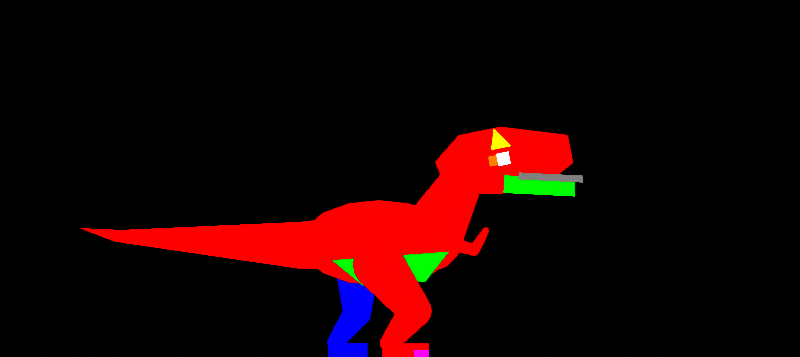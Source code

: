 # Source: allosaurus-dance.blend  (saved by Blender 4.5.92; exported with 4.5.12 LTS)
import bpy
from mathutils import Matrix  # noqa: F401  (used for matrix-valued properties, if any)

bpy.ops.wm.read_factory_settings(use_empty=True)
scene = bpy.context.scene
scene.name = 'DinoTycoon_Motion_allosaurus_dance'

# ---- materials (node trees are filled in below, after node groups)
mat_dinotycoon_role_f = bpy.data.materials.new('DinoTycoon_Role_F')
mat_dinotycoon_role_f.diffuse_color = (0.0, 0.0, 1.0, 1.0)
mat_dinotycoon_role_b = bpy.data.materials.new('DinoTycoon_Role_B')
mat_dinotycoon_role_b.diffuse_color = (1.0, 0.0, 0.0, 1.0)
mat_dinotycoon_role_d = bpy.data.materials.new('DinoTycoon_Role_D')
mat_dinotycoon_role_d.diffuse_color = (0.0, 1.0, 0.0, 1.0)
mat_dinotycoon_role_m = bpy.data.materials.new('DinoTycoon_Role_M')
mat_dinotycoon_role_m.diffuse_color = (0.2159, 0.2159, 0.2159, 1.0)
mat_dinotycoon_role_e = bpy.data.materials.new('DinoTycoon_Role_E')
mat_dinotycoon_role_e.diffuse_color = (1.0, 1.0, 1.0, 1.0)
mat_dinotycoon_role_y = bpy.data.materials.new('DinoTycoon_Role_Y')
mat_dinotycoon_role_y.diffuse_color = (1.0, 0.2159, 0.0, 1.0)
mat_dinotycoon_role_a = bpy.data.materials.new('DinoTycoon_Role_A')
mat_dinotycoon_role_a.diffuse_color = (1.0, 1.0, 0.0, 1.0)
mat_dinotycoon_role_w = bpy.data.materials.new('DinoTycoon_Role_W')
mat_dinotycoon_role_w.diffuse_color = (1.0, 0.0, 1.0, 1.0)

# ---- material node trees
mat_dinotycoon_role_f.use_nodes = True; mat_dinotycoon_role_f.node_tree.nodes.clear()
_N = mat_dinotycoon_role_f.node_tree.nodes; _L = mat_dinotycoon_role_f.node_tree.links
n0 = _N.new('ShaderNodeEmission'); n0.name = 'Emission'; n0.location = (0, 0)
n0.inputs[0].default_value = (0.0, 0.0, 1.0, 1.0)
n1 = _N.new('ShaderNodeOutputMaterial'); n1.name = 'Material Output'; n1.location = (0, 0)
_L.new(n0.outputs[0], n1.inputs[0])
n1.is_active_output = True
mat_dinotycoon_role_b.use_nodes = True; mat_dinotycoon_role_b.node_tree.nodes.clear()
_N = mat_dinotycoon_role_b.node_tree.nodes; _L = mat_dinotycoon_role_b.node_tree.links
n0 = _N.new('ShaderNodeEmission'); n0.name = 'Emission'; n0.location = (0, 0)
n0.inputs[0].default_value = (1.0, 0.0, 0.0, 1.0)
n1 = _N.new('ShaderNodeOutputMaterial'); n1.name = 'Material Output'; n1.location = (0, 0)
_L.new(n0.outputs[0], n1.inputs[0])
n1.is_active_output = True
mat_dinotycoon_role_d.use_nodes = True; mat_dinotycoon_role_d.node_tree.nodes.clear()
_N = mat_dinotycoon_role_d.node_tree.nodes; _L = mat_dinotycoon_role_d.node_tree.links
n0 = _N.new('ShaderNodeEmission'); n0.name = 'Emission'; n0.location = (0, 0)
n0.inputs[0].default_value = (0.0, 1.0, 0.0, 1.0)
n1 = _N.new('ShaderNodeOutputMaterial'); n1.name = 'Material Output'; n1.location = (0, 0)
_L.new(n0.outputs[0], n1.inputs[0])
n1.is_active_output = True
mat_dinotycoon_role_m.use_nodes = True; mat_dinotycoon_role_m.node_tree.nodes.clear()
_N = mat_dinotycoon_role_m.node_tree.nodes; _L = mat_dinotycoon_role_m.node_tree.links
n0 = _N.new('ShaderNodeEmission'); n0.name = 'Emission'; n0.location = (0, 0)
n0.inputs[0].default_value = (0.2159, 0.2159, 0.2159, 1.0)
n1 = _N.new('ShaderNodeOutputMaterial'); n1.name = 'Material Output'; n1.location = (0, 0)
_L.new(n0.outputs[0], n1.inputs[0])
n1.is_active_output = True
mat_dinotycoon_role_e.use_nodes = True; mat_dinotycoon_role_e.node_tree.nodes.clear()
_N = mat_dinotycoon_role_e.node_tree.nodes; _L = mat_dinotycoon_role_e.node_tree.links
n0 = _N.new('ShaderNodeEmission'); n0.name = 'Emission'; n0.location = (0, 0)
n1 = _N.new('ShaderNodeOutputMaterial'); n1.name = 'Material Output'; n1.location = (0, 0)
_L.new(n0.outputs[0], n1.inputs[0])
n1.is_active_output = True
mat_dinotycoon_role_y.use_nodes = True; mat_dinotycoon_role_y.node_tree.nodes.clear()
_N = mat_dinotycoon_role_y.node_tree.nodes; _L = mat_dinotycoon_role_y.node_tree.links
n0 = _N.new('ShaderNodeEmission'); n0.name = 'Emission'; n0.location = (0, 0)
n0.inputs[0].default_value = (1.0, 0.2159, 0.0, 1.0)
n1 = _N.new('ShaderNodeOutputMaterial'); n1.name = 'Material Output'; n1.location = (0, 0)
_L.new(n0.outputs[0], n1.inputs[0])
n1.is_active_output = True
mat_dinotycoon_role_a.use_nodes = True; mat_dinotycoon_role_a.node_tree.nodes.clear()
_N = mat_dinotycoon_role_a.node_tree.nodes; _L = mat_dinotycoon_role_a.node_tree.links
n0 = _N.new('ShaderNodeEmission'); n0.name = 'Emission'; n0.location = (0, 0)
n0.inputs[0].default_value = (1.0, 1.0, 0.0, 1.0)
n1 = _N.new('ShaderNodeOutputMaterial'); n1.name = 'Material Output'; n1.location = (0, 0)
_L.new(n0.outputs[0], n1.inputs[0])
n1.is_active_output = True
mat_dinotycoon_role_w.use_nodes = True; mat_dinotycoon_role_w.node_tree.nodes.clear()
_N = mat_dinotycoon_role_w.node_tree.nodes; _L = mat_dinotycoon_role_w.node_tree.links
n0 = _N.new('ShaderNodeEmission'); n0.name = 'Emission'; n0.location = (0, 0)
n0.inputs[0].default_value = (1.0, 0.0, 1.0, 1.0)
n1 = _N.new('ShaderNodeOutputMaterial'); n1.name = 'Material Output'; n1.location = (0, 0)
_L.new(n0.outputs[0], n1.inputs[0])
n1.is_active_output = True

# ---- cameras
cam_dinotycoon_motion_allosaurus_dance_sample_camera = bpy.data.cameras.new('DinoTycoon_Motion_allosaurus_dance_sample_Camera')
cam_dinotycoon_motion_allosaurus_dance_sample_camera.type = 'ORTHO'
cam_dinotycoon_motion_allosaurus_dance_sample_camera.ortho_scale = 112.0

# ---- meshes
me_dinotycoon_motion_allosaurus_dance_sample_far_0 = bpy.data.meshes.new('DinoTycoon_Motion_allosaurus_dance_sample_far_0')
me_dinotycoon_motion_allosaurus_dance_sample_far_0.from_pydata([(46.94, 3.0, 12.4), (48.01, 3.0, 6.2), (51.99, 3.0, 6.2), (53.06, 3.0, 12.4), (46.94, 5.0, 12.4), (48.01, 5.0, 6.2), (51.99, 5.0, 6.2), (53.06, 5.0, 12.4)], [], [(3, 2, 1, 0), (4, 5, 6, 7), (0, 1, 5, 4), (1, 2, 6, 5), (2, 3, 7, 6), (3, 0, 4, 7)])
me_dinotycoon_motion_allosaurus_dance_sample_far_0.materials.append(mat_dinotycoon_role_f)
me_dinotycoon_motion_allosaurus_dance_sample_far_0.update()
me_dinotycoon_motion_allosaurus_dance_sample_far_joint_0 = bpy.data.meshes.new('DinoTycoon_Motion_allosaurus_dance_sample_far_joint_0')
me_dinotycoon_motion_allosaurus_dance_sample_far_joint_0.from_pydata([(53.06, 3.0, 12.4), (52.83, 3.0, 11.23), (52.16, 3.0, 10.24), (51.17, 3.0, 9.573), (50.0, 3.0, 9.34), (48.83, 3.0, 9.573), (47.84, 3.0, 10.24), (47.17, 3.0, 11.23), (46.94, 3.0, 12.4), (47.17, 3.0, 13.57), (47.84, 3.0, 14.56), (48.83, 3.0, 15.23), (50.0, 3.0, 15.46), (51.17, 3.0, 15.23), (52.16, 3.0, 14.56), (52.83, 3.0, 13.57), (53.06, 5.0, 12.4), (52.83, 5.0, 11.23), (52.16, 5.0, 10.24), (51.17, 5.0, 9.573), (50.0, 5.0, 9.34), (48.83, 5.0, 9.573), (47.84, 5.0, 10.24), (47.17, 5.0, 11.23), (46.94, 5.0, 12.4), (47.17, 5.0, 13.57), (47.84, 5.0, 14.56), (48.83, 5.0, 15.23), (50.0, 5.0, 15.46), (51.17, 5.0, 15.23), (52.16, 5.0, 14.56), (52.83, 5.0, 13.57)], [], [(15, 14, 13, 12, 11, 10, 9, 8, 7, 6, 5, 4, 3, 2, 1, 0), (16, 17, 18, 19, 20, 21, 22, 23, 24, 25, 26, 27, 28, 29, 30, 31), (0, 1, 17, 16), (1, 2, 18, 17), (2, 3, 19, 18), (3, 4, 20, 19), (4, 5, 21, 20), (5, 6, 22, 21), (6, 7, 23, 22), (7, 8, 24, 23), (8, 9, 25, 24), (9, 10, 26, 25), (10, 11, 27, 26), (11, 12, 28, 27), (12, 13, 29, 28), (13, 14, 30, 29), (14, 15, 31, 30), (15, 0, 16, 31)])
me_dinotycoon_motion_allosaurus_dance_sample_far_joint_0.materials.append(mat_dinotycoon_role_f)
me_dinotycoon_motion_allosaurus_dance_sample_far_joint_0.update()
me_dinotycoon_motion_allosaurus_dance_sample_far_1 = bpy.data.meshes.new('DinoTycoon_Motion_allosaurus_dance_sample_far_1')
me_dinotycoon_motion_allosaurus_dance_sample_far_1.from_pydata([(48.39, 3.0, 7.371), (46.0, 3.0, 2.685), (47.88, 3.0, 1.315), (51.61, 3.0, 5.029), (48.39, 5.0, 7.371), (46.0, 5.0, 2.685), (47.88, 5.0, 1.315), (51.61, 5.0, 5.029)], [], [(3, 2, 1, 0), (4, 5, 6, 7), (0, 1, 5, 4), (1, 2, 6, 5), (2, 3, 7, 6), (3, 0, 4, 7)])
me_dinotycoon_motion_allosaurus_dance_sample_far_1.materials.append(mat_dinotycoon_role_f)
me_dinotycoon_motion_allosaurus_dance_sample_far_1.update()
me_dinotycoon_motion_allosaurus_dance_sample_far_joint_1 = bpy.data.meshes.new('DinoTycoon_Motion_allosaurus_dance_sample_far_joint_1')
me_dinotycoon_motion_allosaurus_dance_sample_far_joint_1.from_pydata([(51.99, 3.0, 6.2), (51.84, 3.0, 5.439), (51.41, 3.0, 4.794), (50.76, 3.0, 4.362), (50.0, 3.0, 4.211), (49.24, 3.0, 4.362), (48.59, 3.0, 4.794), (48.16, 3.0, 5.439), (48.01, 3.0, 6.2), (48.16, 3.0, 6.961), (48.59, 3.0, 7.606), (49.24, 3.0, 8.038), (50.0, 3.0, 8.189), (50.76, 3.0, 8.038), (51.41, 3.0, 7.606), (51.84, 3.0, 6.961), (51.99, 5.0, 6.2), (51.84, 5.0, 5.439), (51.41, 5.0, 4.794), (50.76, 5.0, 4.362), (50.0, 5.0, 4.211), (49.24, 5.0, 4.362), (48.59, 5.0, 4.794), (48.16, 5.0, 5.439), (48.01, 5.0, 6.2), (48.16, 5.0, 6.961), (48.59, 5.0, 7.606), (49.24, 5.0, 8.038), (50.0, 5.0, 8.189), (50.76, 5.0, 8.038), (51.41, 5.0, 7.606), (51.84, 5.0, 6.961)], [], [(15, 14, 13, 12, 11, 10, 9, 8, 7, 6, 5, 4, 3, 2, 1, 0), (16, 17, 18, 19, 20, 21, 22, 23, 24, 25, 26, 27, 28, 29, 30, 31), (0, 1, 17, 16), (1, 2, 18, 17), (2, 3, 19, 18), (3, 4, 20, 19), (4, 5, 21, 20), (5, 6, 22, 21), (6, 7, 23, 22), (7, 8, 24, 23), (8, 9, 25, 24), (9, 10, 26, 25), (10, 11, 27, 26), (11, 12, 28, 27), (12, 13, 29, 28), (13, 14, 30, 29), (14, 15, 31, 30), (15, 0, 16, 31)])
me_dinotycoon_motion_allosaurus_dance_sample_far_joint_1.materials.append(mat_dinotycoon_role_f)
me_dinotycoon_motion_allosaurus_dance_sample_far_joint_1.update()
me_dinotycoon_motion_allosaurus_dance_sample_far_tip = bpy.data.meshes.new('DinoTycoon_Motion_allosaurus_dance_sample_far_tip')
me_dinotycoon_motion_allosaurus_dance_sample_far_tip.from_pydata([(48.1, 3.0, 2.0), (48.01, 3.0, 1.555), (47.76, 3.0, 1.178), (47.38, 3.0, 0.9257), (46.94, 3.0, 0.8372), (46.5, 3.0, 0.9257), (46.12, 3.0, 1.178), (45.87, 3.0, 1.555), (45.78, 3.0, 2.0), (45.87, 3.0, 2.445), (46.12, 3.0, 2.822), (46.5, 3.0, 3.074), (46.94, 3.0, 3.163), (47.38, 3.0, 3.074), (47.76, 3.0, 2.822), (48.01, 3.0, 2.445), (48.1, 5.0, 2.0), (48.01, 5.0, 1.555), (47.76, 5.0, 1.178), (47.38, 5.0, 0.9257), (46.94, 5.0, 0.8372), (46.5, 5.0, 0.9257), (46.12, 5.0, 1.178), (45.87, 5.0, 1.555), (45.78, 5.0, 2.0), (45.87, 5.0, 2.445), (46.12, 5.0, 2.822), (46.5, 5.0, 3.074), (46.94, 5.0, 3.163), (47.38, 5.0, 3.074), (47.76, 5.0, 2.822), (48.01, 5.0, 2.445)], [], [(15, 14, 13, 12, 11, 10, 9, 8, 7, 6, 5, 4, 3, 2, 1, 0), (16, 17, 18, 19, 20, 21, 22, 23, 24, 25, 26, 27, 28, 29, 30, 31), (0, 1, 17, 16), (1, 2, 18, 17), (2, 3, 19, 18), (3, 4, 20, 19), (4, 5, 21, 20), (5, 6, 22, 21), (6, 7, 23, 22), (7, 8, 24, 23), (8, 9, 25, 24), (9, 10, 26, 25), (10, 11, 27, 26), (11, 12, 28, 27), (12, 13, 29, 28), (13, 14, 30, 29), (14, 15, 31, 30), (15, 0, 16, 31)])
me_dinotycoon_motion_allosaurus_dance_sample_far_tip.materials.append(mat_dinotycoon_role_f)
me_dinotycoon_motion_allosaurus_dance_sample_far_tip.update()
me_dinotycoon_motion_allosaurus_dance_sample_far_foot = bpy.data.meshes.new('DinoTycoon_Motion_allosaurus_dance_sample_far_foot')
me_dinotycoon_motion_allosaurus_dance_sample_far_foot.from_pydata([(45.94, 3.0, 2.0), (51.45, 3.0, 2.0), (51.45, 3.0, 0.0), (45.94, 3.0, 0.0), (45.94, 5.0, 2.0), (51.45, 5.0, 2.0), (51.45, 5.0, 0.0), (45.94, 5.0, 0.0)], [], [(3, 2, 1, 0), (4, 5, 6, 7), (0, 1, 5, 4), (1, 2, 6, 5), (2, 3, 7, 6), (3, 0, 4, 7)])
me_dinotycoon_motion_allosaurus_dance_sample_far_foot.materials.append(mat_dinotycoon_role_f)
me_dinotycoon_motion_allosaurus_dance_sample_far_foot.update()
me_dinotycoon_motion_allosaurus_dance_sample_tail = bpy.data.meshes.new('DinoTycoon_Motion_allosaurus_dance_sample_tail')
me_dinotycoon_motion_allosaurus_dance_sample_tail.from_pydata([(48.6, -1.0, 19.74), (42.0, -1.0, 18.96), (17.0, -1.0, 17.83), (11.0, -1.0, 18.1), (16.0, -1.0, 16.17), (42.0, -1.0, 12.36), (53.0, -1.0, 12.4), (48.6, 1.0, 19.74), (42.0, 1.0, 18.96), (17.0, 1.0, 17.83), (11.0, 1.0, 18.1), (16.0, 1.0, 16.17), (42.0, 1.0, 12.36), (53.0, 1.0, 12.4)], [], [(6, 5, 4, 3, 2, 1, 0), (7, 8, 9, 10, 11, 12, 13), (0, 1, 8, 7), (1, 2, 9, 8), (2, 3, 10, 9), (3, 4, 11, 10), (4, 5, 12, 11), (5, 6, 13, 12), (6, 0, 7, 13)])
me_dinotycoon_motion_allosaurus_dance_sample_tail.materials.append(mat_dinotycoon_role_b)
me_dinotycoon_motion_allosaurus_dance_sample_tail.update()
me_dinotycoon_motion_allosaurus_dance_sample_trunk = bpy.data.meshes.new('DinoTycoon_Motion_allosaurus_dance_sample_trunk')
me_dinotycoon_motion_allosaurus_dance_sample_trunk.from_pydata([(64.0, -1.0, 16.0), (63.16, -1.0, 13.7), (60.78, -1.0, 11.76), (57.21, -1.0, 10.46), (53.0, -1.0, 10.0), (48.79, -1.0, 10.46), (45.22, -1.0, 11.76), (42.84, -1.0, 13.7), (42.0, -1.0, 16.0), (42.84, -1.0, 18.3), (45.22, -1.0, 20.24), (48.79, -1.0, 21.54), (53.0, -1.0, 22.0), (57.21, -1.0, 21.54), (60.78, -1.0, 20.24), (63.16, -1.0, 18.3), (64.0, 1.0, 16.0), (63.16, 1.0, 13.7), (60.78, 1.0, 11.76), (57.21, 1.0, 10.46), (53.0, 1.0, 10.0), (48.79, 1.0, 10.46), (45.22, 1.0, 11.76), (42.84, 1.0, 13.7), (42.0, 1.0, 16.0), (42.84, 1.0, 18.3), (45.22, 1.0, 20.24), (48.79, 1.0, 21.54), (53.0, 1.0, 22.0), (57.21, 1.0, 21.54), (60.78, 1.0, 20.24), (63.16, 1.0, 18.3)], [], [(15, 14, 13, 12, 11, 10, 9, 8, 7, 6, 5, 4, 3, 2, 1, 0), (16, 17, 18, 19, 20, 21, 22, 23, 24, 25, 26, 27, 28, 29, 30, 31), (0, 1, 17, 16), (1, 2, 18, 17), (2, 3, 19, 18), (3, 4, 20, 19), (4, 5, 21, 20), (5, 6, 22, 21), (6, 7, 23, 22), (7, 8, 24, 23), (8, 9, 25, 24), (9, 10, 26, 25), (10, 11, 27, 26), (11, 12, 28, 27), (12, 13, 29, 28), (13, 14, 30, 29), (14, 15, 31, 30), (15, 0, 16, 31)])
me_dinotycoon_motion_allosaurus_dance_sample_trunk.materials.append(mat_dinotycoon_role_b)
me_dinotycoon_motion_allosaurus_dance_sample_trunk.update()
me_dinotycoon_motion_allosaurus_dance_sample_belly = bpy.data.meshes.new('DinoTycoon_Motion_allosaurus_dance_sample_belly')
me_dinotycoon_motion_allosaurus_dance_sample_belly.from_pydata([(46.4, -3.0, 13.6), (62.9, -3.0, 14.8), (59.6, -3.0, 10.6), (50.8, -3.0, 10.0), (46.4, -1.0, 13.6), (62.9, -1.0, 14.8), (59.6, -1.0, 10.6), (50.8, -1.0, 10.0)], [], [(3, 2, 1, 0), (4, 5, 6, 7), (0, 1, 5, 4), (1, 2, 6, 5), (2, 3, 7, 6), (3, 0, 4, 7)])
me_dinotycoon_motion_allosaurus_dance_sample_belly.materials.append(mat_dinotycoon_role_d)
me_dinotycoon_motion_allosaurus_dance_sample_belly.update()
me_dinotycoon_motion_allosaurus_dance_sample_neck_0 = bpy.data.meshes.new('DinoTycoon_Motion_allosaurus_dance_sample_neck_0')
me_dinotycoon_motion_allosaurus_dance_sample_neck_0.from_pydata([(64.17, -2.0, 14.36), (67.42, -2.0, 23.71), (62.39, -2.0, 26.52), (56.13, -2.0, 18.84), (64.17, 0.0, 14.36), (67.42, 0.0, 23.71), (62.39, 0.0, 26.52), (56.13, 0.0, 18.84)], [], [(3, 2, 1, 0), (4, 5, 6, 7), (0, 1, 5, 4), (1, 2, 6, 5), (2, 3, 7, 6), (3, 0, 4, 7)])
me_dinotycoon_motion_allosaurus_dance_sample_neck_0.materials.append(mat_dinotycoon_role_b)
me_dinotycoon_motion_allosaurus_dance_sample_neck_0.update()
me_dinotycoon_motion_allosaurus_dance_sample_neck_joint_0 = bpy.data.meshes.new('DinoTycoon_Motion_allosaurus_dance_sample_neck_joint_0')
me_dinotycoon_motion_allosaurus_dance_sample_neck_joint_0.from_pydata([(64.66, -2.0, 17.51), (64.66, -2.0, 15.72), (63.98, -2.0, 14.06), (62.72, -2.0, 12.78), (61.06, -2.0, 12.09), (59.27, -2.0, 12.09), (57.61, -2.0, 12.77), (56.33, -2.0, 14.03), (55.64, -2.0, 15.69), (55.64, -2.0, 17.48), (56.32, -2.0, 19.14), (57.58, -2.0, 20.42), (59.24, -2.0, 21.11), (61.03, -2.0, 21.11), (62.69, -2.0, 20.43), (63.97, -2.0, 19.17), (64.66, 0.0, 17.51), (64.66, 0.0, 15.72), (63.98, 0.0, 14.06), (62.72, 0.0, 12.78), (61.06, 0.0, 12.09), (59.27, 0.0, 12.09), (57.61, 0.0, 12.77), (56.33, 0.0, 14.03), (55.64, 0.0, 15.69), (55.64, 0.0, 17.48), (56.32, 0.0, 19.14), (57.58, 0.0, 20.42), (59.24, 0.0, 21.11), (61.03, 0.0, 21.11), (62.69, 0.0, 20.43), (63.97, 0.0, 19.17)], [], [(15, 14, 13, 12, 11, 10, 9, 8, 7, 6, 5, 4, 3, 2, 1, 0), (16, 17, 18, 19, 20, 21, 22, 23, 24, 25, 26, 27, 28, 29, 30, 31), (0, 1, 17, 16), (1, 2, 18, 17), (2, 3, 19, 18), (3, 4, 20, 19), (4, 5, 21, 20), (5, 6, 22, 21), (6, 7, 23, 22), (7, 8, 24, 23), (8, 9, 25, 24), (9, 10, 26, 25), (10, 11, 27, 26), (11, 12, 28, 27), (12, 13, 29, 28), (13, 14, 30, 29), (14, 15, 31, 30), (15, 0, 16, 31)])
me_dinotycoon_motion_allosaurus_dance_sample_neck_joint_0.materials.append(mat_dinotycoon_role_b)
me_dinotycoon_motion_allosaurus_dance_sample_neck_joint_0.update()
me_dinotycoon_motion_allosaurus_dance_sample_neck_tip = bpy.data.meshes.new('DinoTycoon_Motion_allosaurus_dance_sample_neck_tip')
me_dinotycoon_motion_allosaurus_dance_sample_neck_tip.from_pydata([(67.73, -2.0, 25.69), (67.73, -2.0, 24.56), (67.3, -2.0, 23.52), (66.51, -2.0, 22.73), (65.48, -2.0, 22.29), (64.35, -2.0, 22.29), (63.31, -2.0, 22.71), (62.51, -2.0, 23.51), (62.08, -2.0, 24.54), (62.08, -2.0, 25.67), (62.5, -2.0, 26.71), (63.29, -2.0, 27.5), (64.33, -2.0, 27.94), (65.45, -2.0, 27.94), (66.49, -2.0, 27.51), (67.29, -2.0, 26.72), (67.73, 0.0, 25.69), (67.73, 0.0, 24.56), (67.3, 0.0, 23.52), (66.51, 0.0, 22.73), (65.48, 0.0, 22.29), (64.35, 0.0, 22.29), (63.31, 0.0, 22.71), (62.51, 0.0, 23.51), (62.08, 0.0, 24.54), (62.08, 0.0, 25.67), (62.5, 0.0, 26.71), (63.29, 0.0, 27.5), (64.33, 0.0, 27.94), (65.45, 0.0, 27.94), (66.49, 0.0, 27.51), (67.29, 0.0, 26.72)], [], [(15, 14, 13, 12, 11, 10, 9, 8, 7, 6, 5, 4, 3, 2, 1, 0), (16, 17, 18, 19, 20, 21, 22, 23, 24, 25, 26, 27, 28, 29, 30, 31), (0, 1, 17, 16), (1, 2, 18, 17), (2, 3, 19, 18), (3, 4, 20, 19), (4, 5, 21, 20), (5, 6, 22, 21), (6, 7, 23, 22), (7, 8, 24, 23), (8, 9, 25, 24), (9, 10, 26, 25), (10, 11, 27, 26), (11, 12, 28, 27), (12, 13, 29, 28), (13, 14, 30, 29), (14, 15, 31, 30), (15, 0, 16, 31)])
me_dinotycoon_motion_allosaurus_dance_sample_neck_tip.materials.append(mat_dinotycoon_role_b)
me_dinotycoon_motion_allosaurus_dance_sample_neck_tip.update()
me_dinotycoon_motion_allosaurus_dance_sample_head = bpy.data.meshes.new('DinoTycoon_Motion_allosaurus_dance_sample_head')
me_dinotycoon_motion_allosaurus_dance_sample_head.from_pydata([(60.88, -4.0, 27.36), (64.2, -4.0, 31.09), (70.08, -4.0, 32.29), (79.5, -4.0, 31.13), (80.29, -4.0, 27.21), (75.01, -4.0, 23.08), (62.85, -4.0, 22.66), (60.88, -2.0, 27.36), (64.2, -2.0, 31.09), (70.08, -2.0, 32.29), (79.5, -2.0, 31.13), (80.29, -2.0, 27.21), (75.01, -2.0, 23.08), (62.85, -2.0, 22.66)], [], [(6, 5, 4, 3, 2, 1, 0), (7, 8, 9, 10, 11, 12, 13), (0, 1, 8, 7), (1, 2, 9, 8), (2, 3, 10, 9), (3, 4, 11, 10), (4, 5, 12, 11), (5, 6, 13, 12), (6, 0, 7, 13)])
me_dinotycoon_motion_allosaurus_dance_sample_head.materials.append(mat_dinotycoon_role_b)
me_dinotycoon_motion_allosaurus_dance_sample_head.update()
me_dinotycoon_motion_allosaurus_dance_sample_jaw = bpy.data.meshes.new('DinoTycoon_Motion_allosaurus_dance_sample_jaw')
me_dinotycoon_motion_allosaurus_dance_sample_jaw.from_pydata([(70.6, -5.0, 25.48), (80.59, -5.0, 24.98), (80.46, -5.0, 22.49), (70.47, -5.0, 22.99), (70.6, -3.0, 25.48), (80.59, -3.0, 24.98), (80.46, -3.0, 22.49), (70.47, -3.0, 22.99)], [], [(3, 2, 1, 0), (4, 5, 6, 7), (0, 1, 5, 4), (1, 2, 6, 5), (2, 3, 7, 6), (3, 0, 4, 7)])
me_dinotycoon_motion_allosaurus_dance_sample_jaw.materials.append(mat_dinotycoon_role_d)
me_dinotycoon_motion_allosaurus_dance_sample_jaw.update()
me_dinotycoon_motion_allosaurus_dance_sample_mouth = bpy.data.meshes.new('DinoTycoon_Motion_allosaurus_dance_sample_mouth')
me_dinotycoon_motion_allosaurus_dance_sample_mouth.from_pydata([(72.62, -7.0, 25.88), (81.61, -7.0, 25.43), (81.56, -7.0, 24.44), (72.57, -7.0, 24.89), (72.62, -5.0, 25.88), (81.61, -5.0, 25.43), (81.56, -5.0, 24.44), (72.57, -5.0, 24.89)], [], [(3, 2, 1, 0), (4, 5, 6, 7), (0, 1, 5, 4), (1, 2, 6, 5), (2, 3, 7, 6), (3, 0, 4, 7)])
me_dinotycoon_motion_allosaurus_dance_sample_mouth.materials.append(mat_dinotycoon_role_m)
me_dinotycoon_motion_allosaurus_dance_sample_mouth.update()
me_dinotycoon_motion_allosaurus_dance_sample_eye = bpy.data.meshes.new('DinoTycoon_Motion_allosaurus_dance_sample_eye')
me_dinotycoon_motion_allosaurus_dance_sample_eye.from_pydata([(69.42, -30.0, 28.48), (71.19, -30.0, 28.84), (71.55, -30.0, 27.07), (69.78, -30.0, 26.72), (69.42, -30.0, 28.48), (71.19, -30.0, 28.84), (71.55, -30.0, 27.07), (69.78, -30.0, 26.72)], [], [(3, 2, 1, 0), (4, 5, 6, 7), (0, 1, 5, 4), (1, 2, 6, 5), (2, 3, 7, 6), (3, 0, 4, 7)])
me_dinotycoon_motion_allosaurus_dance_sample_eye.materials.append(mat_dinotycoon_role_e)
me_dinotycoon_motion_allosaurus_dance_sample_eye.update()
me_dinotycoon_motion_allosaurus_dance_sample_eye_white = bpy.data.meshes.new('DinoTycoon_Motion_allosaurus_dance_sample_eye_white')
me_dinotycoon_motion_allosaurus_dance_sample_eye_white.from_pydata([(68.29, -29.0, 28.05), (69.66, -29.0, 28.32), (69.94, -29.0, 26.95), (68.57, -29.0, 26.67), (68.29, -29.0, 28.05), (69.66, -29.0, 28.32), (69.94, -29.0, 26.95), (68.57, -29.0, 26.67)], [], [(3, 2, 1, 0), (4, 5, 6, 7), (0, 1, 5, 4), (1, 2, 6, 5), (2, 3, 7, 6), (3, 0, 4, 7)])
me_dinotycoon_motion_allosaurus_dance_sample_eye_white.materials.append(mat_dinotycoon_role_y)
me_dinotycoon_motion_allosaurus_dance_sample_eye_white.update()
me_dinotycoon_motion_allosaurus_dance_sample_brow = bpy.data.meshes.new('DinoTycoon_Motion_allosaurus_dance_sample_brow')
me_dinotycoon_motion_allosaurus_dance_sample_brow.from_pydata([(68.72, -9.0, 28.95), (69.1, -9.0, 32.09), (71.66, -9.0, 29.54), (68.72, -7.0, 28.95), (69.1, -7.0, 32.09), (71.66, -7.0, 29.54)], [], [(2, 1, 0), (3, 4, 5), (0, 1, 4, 3), (1, 2, 5, 4), (2, 0, 3, 5)])
me_dinotycoon_motion_allosaurus_dance_sample_brow.materials.append(mat_dinotycoon_role_a)
me_dinotycoon_motion_allosaurus_dance_sample_brow.update()
me_dinotycoon_motion_allosaurus_dance_sample_arm_0 = bpy.data.meshes.new('DinoTycoon_Motion_allosaurus_dance_sample_arm_0')
me_dinotycoon_motion_allosaurus_dance_sample_arm_0.from_pydata([(62.62, -6.0, 15.04), (66.14, -6.0, 14.23), (66.59, -6.0, 15.76), (63.18, -6.0, 16.96), (62.62, -4.0, 15.04), (66.14, -4.0, 14.23), (66.59, -4.0, 15.76), (63.18, -4.0, 16.96)], [], [(3, 2, 1, 0), (4, 5, 6, 7), (0, 1, 5, 4), (1, 2, 6, 5), (2, 3, 7, 6), (3, 0, 4, 7)])
me_dinotycoon_motion_allosaurus_dance_sample_arm_0.materials.append(mat_dinotycoon_role_b)
me_dinotycoon_motion_allosaurus_dance_sample_arm_0.update()
me_dinotycoon_motion_allosaurus_dance_sample_arm_joint_0 = bpy.data.meshes.new('DinoTycoon_Motion_allosaurus_dance_sample_arm_joint_0')
me_dinotycoon_motion_allosaurus_dance_sample_arm_joint_0.from_pydata([(63.66, -6.0, 16.64), (63.85, -6.0, 16.3), (63.9, -6.0, 15.91), (63.79, -6.0, 15.54), (63.54, -6.0, 15.24), (63.2, -6.0, 15.05), (62.81, -6.0, 15.0), (62.44, -6.0, 15.11), (62.14, -6.0, 15.36), (61.95, -6.0, 15.7), (61.9, -6.0, 16.09), (62.01, -6.0, 16.46), (62.26, -6.0, 16.76), (62.6, -6.0, 16.95), (62.99, -6.0, 17.0), (63.36, -6.0, 16.89), (63.66, -4.0, 16.64), (63.85, -4.0, 16.3), (63.9, -4.0, 15.91), (63.79, -4.0, 15.54), (63.54, -4.0, 15.24), (63.2, -4.0, 15.05), (62.81, -4.0, 15.0), (62.44, -4.0, 15.11), (62.14, -4.0, 15.36), (61.95, -4.0, 15.7), (61.9, -4.0, 16.09), (62.01, -4.0, 16.46), (62.26, -4.0, 16.76), (62.6, -4.0, 16.95), (62.99, -4.0, 17.0), (63.36, -4.0, 16.89)], [], [(15, 14, 13, 12, 11, 10, 9, 8, 7, 6, 5, 4, 3, 2, 1, 0), (16, 17, 18, 19, 20, 21, 22, 23, 24, 25, 26, 27, 28, 29, 30, 31), (0, 1, 17, 16), (1, 2, 18, 17), (2, 3, 19, 18), (3, 4, 20, 19), (4, 5, 21, 20), (5, 6, 22, 21), (6, 7, 23, 22), (7, 8, 24, 23), (8, 9, 25, 24), (9, 10, 26, 25), (10, 11, 27, 26), (11, 12, 28, 27), (12, 13, 29, 28), (13, 14, 30, 29), (14, 15, 31, 30), (15, 0, 16, 31)])
me_dinotycoon_motion_allosaurus_dance_sample_arm_joint_0.materials.append(mat_dinotycoon_role_b)
me_dinotycoon_motion_allosaurus_dance_sample_arm_joint_0.update()
me_dinotycoon_motion_allosaurus_dance_sample_arm_1 = bpy.data.meshes.new('DinoTycoon_Motion_allosaurus_dance_sample_arm_1')
me_dinotycoon_motion_allosaurus_dance_sample_arm_1.from_pydata([(67.04, -6.0, 14.58), (68.44, -6.0, 17.43), (67.59, -6.0, 17.95), (65.68, -6.0, 15.41), (67.04, -4.0, 14.58), (68.44, -4.0, 17.43), (67.59, -4.0, 17.95), (65.68, -4.0, 15.41)], [], [(3, 2, 1, 0), (4, 5, 6, 7), (0, 1, 5, 4), (1, 2, 6, 5), (2, 3, 7, 6), (3, 0, 4, 7)])
me_dinotycoon_motion_allosaurus_dance_sample_arm_1.materials.append(mat_dinotycoon_role_b)
me_dinotycoon_motion_allosaurus_dance_sample_arm_1.update()
me_dinotycoon_motion_allosaurus_dance_sample_arm_joint_1 = bpy.data.meshes.new('DinoTycoon_Motion_allosaurus_dance_sample_arm_joint_1')
me_dinotycoon_motion_allosaurus_dance_sample_arm_joint_1.from_pydata([(66.97, -6.0, 15.51), (67.12, -6.0, 15.24), (67.16, -6.0, 14.93), (67.07, -6.0, 14.63), (66.88, -6.0, 14.38), (66.6, -6.0, 14.23), (66.29, -6.0, 14.2), (65.99, -6.0, 14.28), (65.75, -6.0, 14.48), (65.6, -6.0, 14.75), (65.57, -6.0, 15.06), (65.65, -6.0, 15.36), (65.85, -6.0, 15.61), (66.12, -6.0, 15.76), (66.43, -6.0, 15.79), (66.73, -6.0, 15.7), (66.97, -4.0, 15.51), (67.12, -4.0, 15.24), (67.16, -4.0, 14.93), (67.07, -4.0, 14.63), (66.88, -4.0, 14.38), (66.6, -4.0, 14.23), (66.29, -4.0, 14.2), (65.99, -4.0, 14.28), (65.75, -4.0, 14.48), (65.6, -4.0, 14.75), (65.57, -4.0, 15.06), (65.65, -4.0, 15.36), (65.85, -4.0, 15.61), (66.12, -4.0, 15.76), (66.43, -4.0, 15.79), (66.73, -4.0, 15.7)], [], [(15, 14, 13, 12, 11, 10, 9, 8, 7, 6, 5, 4, 3, 2, 1, 0), (16, 17, 18, 19, 20, 21, 22, 23, 24, 25, 26, 27, 28, 29, 30, 31), (0, 1, 17, 16), (1, 2, 18, 17), (2, 3, 19, 18), (3, 4, 20, 19), (4, 5, 21, 20), (5, 6, 22, 21), (6, 7, 23, 22), (7, 8, 24, 23), (8, 9, 25, 24), (9, 10, 26, 25), (10, 11, 27, 26), (11, 12, 28, 27), (12, 13, 29, 28), (13, 14, 30, 29), (14, 15, 31, 30), (15, 0, 16, 31)])
me_dinotycoon_motion_allosaurus_dance_sample_arm_joint_1.materials.append(mat_dinotycoon_role_b)
me_dinotycoon_motion_allosaurus_dance_sample_arm_joint_1.update()
me_dinotycoon_motion_allosaurus_dance_sample_arm_tip = bpy.data.meshes.new('DinoTycoon_Motion_allosaurus_dance_sample_arm_tip')
me_dinotycoon_motion_allosaurus_dance_sample_arm_tip.from_pydata([(68.4, -6.0, 18.01), (68.49, -6.0, 17.84), (68.51, -6.0, 17.65), (68.46, -6.0, 17.46), (68.33, -6.0, 17.31), (68.16, -6.0, 17.21), (67.97, -6.0, 17.19), (67.78, -6.0, 17.25), (67.63, -6.0, 17.37), (67.54, -6.0, 17.54), (67.51, -6.0, 17.73), (67.57, -6.0, 17.92), (67.69, -6.0, 18.07), (67.86, -6.0, 18.17), (68.06, -6.0, 18.19), (68.24, -6.0, 18.14), (68.4, -4.0, 18.01), (68.49, -4.0, 17.84), (68.51, -4.0, 17.65), (68.46, -4.0, 17.46), (68.33, -4.0, 17.31), (68.16, -4.0, 17.21), (67.97, -4.0, 17.19), (67.78, -4.0, 17.25), (67.63, -4.0, 17.37), (67.54, -4.0, 17.54), (67.51, -4.0, 17.73), (67.57, -4.0, 17.92), (67.69, -4.0, 18.07), (67.86, -4.0, 18.17), (68.06, -4.0, 18.19), (68.24, -4.0, 18.14)], [], [(15, 14, 13, 12, 11, 10, 9, 8, 7, 6, 5, 4, 3, 2, 1, 0), (16, 17, 18, 19, 20, 21, 22, 23, 24, 25, 26, 27, 28, 29, 30, 31), (0, 1, 17, 16), (1, 2, 18, 17), (2, 3, 19, 18), (3, 4, 20, 19), (4, 5, 21, 20), (5, 6, 22, 21), (6, 7, 23, 22), (7, 8, 24, 23), (8, 9, 25, 24), (9, 10, 26, 25), (10, 11, 27, 26), (11, 12, 28, 27), (12, 13, 29, 28), (13, 14, 30, 29), (14, 15, 31, 30), (15, 0, 16, 31)])
me_dinotycoon_motion_allosaurus_dance_sample_arm_tip.materials.append(mat_dinotycoon_role_b)
me_dinotycoon_motion_allosaurus_dance_sample_arm_tip.update()
me_dinotycoon_motion_allosaurus_dance_sample_near_0 = bpy.data.meshes.new('DinoTycoon_Motion_allosaurus_dance_sample_near_0')
me_dinotycoon_motion_allosaurus_dance_sample_near_0.from_pydata([(50.17, -7.0, 10.77), (56.29, -7.0, 5.05), (59.97, -7.0, 7.95), (55.83, -7.0, 15.23), (50.17, -5.0, 10.77), (56.29, -5.0, 5.05), (59.97, -5.0, 7.95), (55.83, -5.0, 15.23)], [], [(3, 2, 1, 0), (4, 5, 6, 7), (0, 1, 5, 4), (1, 2, 6, 5), (2, 3, 7, 6), (3, 0, 4, 7)])
me_dinotycoon_motion_allosaurus_dance_sample_near_0.materials.append(mat_dinotycoon_role_b)
me_dinotycoon_motion_allosaurus_dance_sample_near_0.update()
me_dinotycoon_motion_allosaurus_dance_sample_near_joint_0 = bpy.data.meshes.new('DinoTycoon_Motion_allosaurus_dance_sample_near_joint_0')
me_dinotycoon_motion_allosaurus_dance_sample_near_joint_0.from_pydata([(56.6, -7.0, 13.0), (56.33, -7.0, 11.62), (55.55, -7.0, 10.45), (54.38, -7.0, 9.674), (53.0, -7.0, 9.4), (51.62, -7.0, 9.674), (50.45, -7.0, 10.45), (49.67, -7.0, 11.62), (49.4, -7.0, 13.0), (49.67, -7.0, 14.38), (50.45, -7.0, 15.55), (51.62, -7.0, 16.33), (53.0, -7.0, 16.6), (54.38, -7.0, 16.33), (55.55, -7.0, 15.55), (56.33, -7.0, 14.38), (56.6, -5.0, 13.0), (56.33, -5.0, 11.62), (55.55, -5.0, 10.45), (54.38, -5.0, 9.674), (53.0, -5.0, 9.4), (51.62, -5.0, 9.674), (50.45, -5.0, 10.45), (49.67, -5.0, 11.62), (49.4, -5.0, 13.0), (49.67, -5.0, 14.38), (50.45, -5.0, 15.55), (51.62, -5.0, 16.33), (53.0, -5.0, 16.6), (54.38, -5.0, 16.33), (55.55, -5.0, 15.55), (56.33, -5.0, 14.38)], [], [(15, 14, 13, 12, 11, 10, 9, 8, 7, 6, 5, 4, 3, 2, 1, 0), (16, 17, 18, 19, 20, 21, 22, 23, 24, 25, 26, 27, 28, 29, 30, 31), (0, 1, 17, 16), (1, 2, 18, 17), (2, 3, 19, 18), (3, 4, 20, 19), (4, 5, 21, 20), (5, 6, 22, 21), (6, 7, 23, 22), (7, 8, 24, 23), (8, 9, 25, 24), (9, 10, 26, 25), (10, 11, 27, 26), (11, 12, 28, 27), (12, 13, 29, 28), (13, 14, 30, 29), (14, 15, 31, 30), (15, 0, 16, 31)])
me_dinotycoon_motion_allosaurus_dance_sample_near_joint_0.materials.append(mat_dinotycoon_role_b)
me_dinotycoon_motion_allosaurus_dance_sample_near_joint_0.update()
me_dinotycoon_motion_allosaurus_dance_sample_near_1 = bpy.data.meshes.new('DinoTycoon_Motion_allosaurus_dance_sample_near_1')
me_dinotycoon_motion_allosaurus_dance_sample_near_1.from_pydata([(56.3, -7.0, 7.962), (53.46, -7.0, 2.855), (55.6, -7.0, 1.145), (59.96, -7.0, 5.038), (56.3, -5.0, 7.962), (53.46, -5.0, 2.855), (55.6, -5.0, 1.145), (59.96, -5.0, 5.038)], [], [(3, 2, 1, 0), (4, 5, 6, 7), (0, 1, 5, 4), (1, 2, 6, 5), (2, 3, 7, 6), (3, 0, 4, 7)])
me_dinotycoon_motion_allosaurus_dance_sample_near_1.materials.append(mat_dinotycoon_role_b)
me_dinotycoon_motion_allosaurus_dance_sample_near_1.update()
me_dinotycoon_motion_allosaurus_dance_sample_near_joint_1 = bpy.data.meshes.new('DinoTycoon_Motion_allosaurus_dance_sample_near_joint_1')
me_dinotycoon_motion_allosaurus_dance_sample_near_joint_1.from_pydata([(60.47, -7.0, 6.5), (60.29, -7.0, 5.605), (59.78, -7.0, 4.845), (59.03, -7.0, 4.338), (58.13, -7.0, 4.16), (57.23, -7.0, 4.338), (56.48, -7.0, 4.845), (55.97, -7.0, 5.605), (55.79, -7.0, 6.5), (55.97, -7.0, 7.395), (56.48, -7.0, 8.155), (57.23, -7.0, 8.662), (58.13, -7.0, 8.84), (59.03, -7.0, 8.662), (59.78, -7.0, 8.155), (60.29, -7.0, 7.395), (60.47, -5.0, 6.5), (60.29, -5.0, 5.605), (59.78, -5.0, 4.845), (59.03, -5.0, 4.338), (58.13, -5.0, 4.16), (57.23, -5.0, 4.338), (56.48, -5.0, 4.845), (55.97, -5.0, 5.605), (55.79, -5.0, 6.5), (55.97, -5.0, 7.395), (56.48, -5.0, 8.155), (57.23, -5.0, 8.662), (58.13, -5.0, 8.84), (59.03, -5.0, 8.662), (59.78, -5.0, 8.155), (60.29, -5.0, 7.395)], [], [(15, 14, 13, 12, 11, 10, 9, 8, 7, 6, 5, 4, 3, 2, 1, 0), (16, 17, 18, 19, 20, 21, 22, 23, 24, 25, 26, 27, 28, 29, 30, 31), (0, 1, 17, 16), (1, 2, 18, 17), (2, 3, 19, 18), (3, 4, 20, 19), (4, 5, 21, 20), (5, 6, 22, 21), (6, 7, 23, 22), (7, 8, 24, 23), (8, 9, 25, 24), (9, 10, 26, 25), (10, 11, 27, 26), (11, 12, 28, 27), (12, 13, 29, 28), (13, 14, 30, 29), (14, 15, 31, 30), (15, 0, 16, 31)])
me_dinotycoon_motion_allosaurus_dance_sample_near_joint_1.materials.append(mat_dinotycoon_role_b)
me_dinotycoon_motion_allosaurus_dance_sample_near_joint_1.update()
me_dinotycoon_motion_allosaurus_dance_sample_near_tip = bpy.data.meshes.new('DinoTycoon_Motion_allosaurus_dance_sample_near_tip')
me_dinotycoon_motion_allosaurus_dance_sample_near_tip.from_pydata([(55.9, -7.0, 2.0), (55.79, -7.0, 1.476), (55.5, -7.0, 1.033), (55.05, -7.0, 0.7361), (54.53, -7.0, 0.632), (54.01, -7.0, 0.7361), (53.56, -7.0, 1.033), (53.27, -7.0, 1.476), (53.16, -7.0, 2.0), (53.27, -7.0, 2.524), (53.56, -7.0, 2.967), (54.01, -7.0, 3.264), (54.53, -7.0, 3.368), (55.05, -7.0, 3.264), (55.5, -7.0, 2.967), (55.79, -7.0, 2.524), (55.9, -5.0, 2.0), (55.79, -5.0, 1.476), (55.5, -5.0, 1.033), (55.05, -5.0, 0.7361), (54.53, -5.0, 0.632), (54.01, -5.0, 0.7361), (53.56, -5.0, 1.033), (53.27, -5.0, 1.476), (53.16, -5.0, 2.0), (53.27, -5.0, 2.524), (53.56, -5.0, 2.967), (54.01, -5.0, 3.264), (54.53, -5.0, 3.368), (55.05, -5.0, 3.264), (55.5, -5.0, 2.967), (55.79, -5.0, 2.524)], [], [(15, 14, 13, 12, 11, 10, 9, 8, 7, 6, 5, 4, 3, 2, 1, 0), (16, 17, 18, 19, 20, 21, 22, 23, 24, 25, 26, 27, 28, 29, 30, 31), (0, 1, 17, 16), (1, 2, 18, 17), (2, 3, 19, 18), (3, 4, 20, 19), (4, 5, 21, 20), (5, 6, 22, 21), (6, 7, 23, 22), (7, 8, 24, 23), (8, 9, 25, 24), (9, 10, 26, 25), (10, 11, 27, 26), (11, 12, 28, 27), (12, 13, 29, 28), (13, 14, 30, 29), (14, 15, 31, 30), (15, 0, 16, 31)])
me_dinotycoon_motion_allosaurus_dance_sample_near_tip.materials.append(mat_dinotycoon_role_b)
me_dinotycoon_motion_allosaurus_dance_sample_near_tip.update()
me_dinotycoon_motion_allosaurus_dance_sample_near_foot = bpy.data.meshes.new('DinoTycoon_Motion_allosaurus_dance_sample_near_foot')
me_dinotycoon_motion_allosaurus_dance_sample_near_foot.from_pydata([(53.53, -7.0, 2.0), (60.01, -7.0, 2.0), (60.01, -7.0, 0.0), (53.53, -7.0, 0.0), (53.53, -5.0, 2.0), (60.01, -5.0, 2.0), (60.01, -5.0, 0.0), (53.53, -5.0, 0.0)], [], [(3, 2, 1, 0), (4, 5, 6, 7), (0, 1, 5, 4), (1, 2, 6, 5), (2, 3, 7, 6), (3, 0, 4, 7)])
me_dinotycoon_motion_allosaurus_dance_sample_near_foot.materials.append(mat_dinotycoon_role_b)
me_dinotycoon_motion_allosaurus_dance_sample_near_foot.update()
me_dinotycoon_motion_allosaurus_dance_sample_near_claws = bpy.data.meshes.new('DinoTycoon_Motion_allosaurus_dance_sample_near_claws')
me_dinotycoon_motion_allosaurus_dance_sample_near_claws.from_pydata([(58.01, -9.0, 1.0), (60.01, -9.0, 1.0), (60.01, -9.0, 0.0), (58.01, -9.0, 0.0), (58.01, -7.0, 1.0), (60.01, -7.0, 1.0), (60.01, -7.0, 0.0), (58.01, -7.0, 0.0)], [], [(3, 2, 1, 0), (4, 5, 6, 7), (0, 1, 5, 4), (1, 2, 6, 5), (2, 3, 7, 6), (3, 0, 4, 7)])
me_dinotycoon_motion_allosaurus_dance_sample_near_claws.materials.append(mat_dinotycoon_role_w)
me_dinotycoon_motion_allosaurus_dance_sample_near_claws.update()

# ---- objects
ob_dinotycoon_motion_allosaurus_dance_sample_camera = bpy.data.objects.new('DinoTycoon_Motion_allosaurus_dance_sample_Camera', cam_dinotycoon_motion_allosaurus_dance_sample_camera)
ob_dinotycoon_motion_allosaurus_dance_far_0 = bpy.data.objects.new('DinoTycoon_Motion_allosaurus_dance_far_0', me_dinotycoon_motion_allosaurus_dance_sample_far_0)
ob_dinotycoon_motion_allosaurus_dance_far_joint_0 = bpy.data.objects.new('DinoTycoon_Motion_allosaurus_dance_far_joint_0', me_dinotycoon_motion_allosaurus_dance_sample_far_joint_0)
ob_dinotycoon_motion_allosaurus_dance_far_1 = bpy.data.objects.new('DinoTycoon_Motion_allosaurus_dance_far_1', me_dinotycoon_motion_allosaurus_dance_sample_far_1)
ob_dinotycoon_motion_allosaurus_dance_far_joint_1 = bpy.data.objects.new('DinoTycoon_Motion_allosaurus_dance_far_joint_1', me_dinotycoon_motion_allosaurus_dance_sample_far_joint_1)
ob_dinotycoon_motion_allosaurus_dance_far_tip = bpy.data.objects.new('DinoTycoon_Motion_allosaurus_dance_far_tip', me_dinotycoon_motion_allosaurus_dance_sample_far_tip)
ob_dinotycoon_motion_allosaurus_dance_far_foot = bpy.data.objects.new('DinoTycoon_Motion_allosaurus_dance_far_foot', me_dinotycoon_motion_allosaurus_dance_sample_far_foot)
ob_dinotycoon_motion_allosaurus_dance_tail = bpy.data.objects.new('DinoTycoon_Motion_allosaurus_dance_tail', me_dinotycoon_motion_allosaurus_dance_sample_tail)
ob_dinotycoon_motion_allosaurus_dance_trunk = bpy.data.objects.new('DinoTycoon_Motion_allosaurus_dance_trunk', me_dinotycoon_motion_allosaurus_dance_sample_trunk)
ob_dinotycoon_motion_allosaurus_dance_belly = bpy.data.objects.new('DinoTycoon_Motion_allosaurus_dance_belly', me_dinotycoon_motion_allosaurus_dance_sample_belly)
ob_dinotycoon_motion_allosaurus_dance_neck_0 = bpy.data.objects.new('DinoTycoon_Motion_allosaurus_dance_neck_0', me_dinotycoon_motion_allosaurus_dance_sample_neck_0)
ob_dinotycoon_motion_allosaurus_dance_neck_joint_0 = bpy.data.objects.new('DinoTycoon_Motion_allosaurus_dance_neck_joint_0', me_dinotycoon_motion_allosaurus_dance_sample_neck_joint_0)
ob_dinotycoon_motion_allosaurus_dance_neck_tip = bpy.data.objects.new('DinoTycoon_Motion_allosaurus_dance_neck_tip', me_dinotycoon_motion_allosaurus_dance_sample_neck_tip)
ob_dinotycoon_motion_allosaurus_dance_head = bpy.data.objects.new('DinoTycoon_Motion_allosaurus_dance_head', me_dinotycoon_motion_allosaurus_dance_sample_head)
ob_dinotycoon_motion_allosaurus_dance_jaw = bpy.data.objects.new('DinoTycoon_Motion_allosaurus_dance_jaw', me_dinotycoon_motion_allosaurus_dance_sample_jaw)
ob_dinotycoon_motion_allosaurus_dance_mouth = bpy.data.objects.new('DinoTycoon_Motion_allosaurus_dance_mouth', me_dinotycoon_motion_allosaurus_dance_sample_mouth)
ob_dinotycoon_motion_allosaurus_dance_eye = bpy.data.objects.new('DinoTycoon_Motion_allosaurus_dance_eye', me_dinotycoon_motion_allosaurus_dance_sample_eye)
ob_dinotycoon_motion_allosaurus_dance_eye_white = bpy.data.objects.new('DinoTycoon_Motion_allosaurus_dance_eye_white', me_dinotycoon_motion_allosaurus_dance_sample_eye_white)
ob_dinotycoon_motion_allosaurus_dance_brow = bpy.data.objects.new('DinoTycoon_Motion_allosaurus_dance_brow', me_dinotycoon_motion_allosaurus_dance_sample_brow)
ob_dinotycoon_motion_allosaurus_dance_arm_0 = bpy.data.objects.new('DinoTycoon_Motion_allosaurus_dance_arm_0', me_dinotycoon_motion_allosaurus_dance_sample_arm_0)
ob_dinotycoon_motion_allosaurus_dance_arm_joint_0 = bpy.data.objects.new('DinoTycoon_Motion_allosaurus_dance_arm_joint_0', me_dinotycoon_motion_allosaurus_dance_sample_arm_joint_0)
ob_dinotycoon_motion_allosaurus_dance_arm_1 = bpy.data.objects.new('DinoTycoon_Motion_allosaurus_dance_arm_1', me_dinotycoon_motion_allosaurus_dance_sample_arm_1)
ob_dinotycoon_motion_allosaurus_dance_arm_joint_1 = bpy.data.objects.new('DinoTycoon_Motion_allosaurus_dance_arm_joint_1', me_dinotycoon_motion_allosaurus_dance_sample_arm_joint_1)
ob_dinotycoon_motion_allosaurus_dance_arm_tip = bpy.data.objects.new('DinoTycoon_Motion_allosaurus_dance_arm_tip', me_dinotycoon_motion_allosaurus_dance_sample_arm_tip)
ob_dinotycoon_motion_allosaurus_dance_near_0 = bpy.data.objects.new('DinoTycoon_Motion_allosaurus_dance_near_0', me_dinotycoon_motion_allosaurus_dance_sample_near_0)
ob_dinotycoon_motion_allosaurus_dance_near_joint_0 = bpy.data.objects.new('DinoTycoon_Motion_allosaurus_dance_near_joint_0', me_dinotycoon_motion_allosaurus_dance_sample_near_joint_0)
ob_dinotycoon_motion_allosaurus_dance_near_1 = bpy.data.objects.new('DinoTycoon_Motion_allosaurus_dance_near_1', me_dinotycoon_motion_allosaurus_dance_sample_near_1)
ob_dinotycoon_motion_allosaurus_dance_near_joint_1 = bpy.data.objects.new('DinoTycoon_Motion_allosaurus_dance_near_joint_1', me_dinotycoon_motion_allosaurus_dance_sample_near_joint_1)
ob_dinotycoon_motion_allosaurus_dance_near_tip = bpy.data.objects.new('DinoTycoon_Motion_allosaurus_dance_near_tip', me_dinotycoon_motion_allosaurus_dance_sample_near_tip)
ob_dinotycoon_motion_allosaurus_dance_near_foot = bpy.data.objects.new('DinoTycoon_Motion_allosaurus_dance_near_foot', me_dinotycoon_motion_allosaurus_dance_sample_near_foot)
ob_dinotycoon_motion_allosaurus_dance_near_claws = bpy.data.objects.new('DinoTycoon_Motion_allosaurus_dance_near_claws', me_dinotycoon_motion_allosaurus_dance_sample_near_claws)

# ---- transforms, parenting, visibility, modifiers, constraints
ob_dinotycoon_motion_allosaurus_dance_sample_camera.location = (56.0, -100.0, 25.0)
ob_dinotycoon_motion_allosaurus_dance_sample_camera.rotation_euler = (1.571, -0.0, 0.0)
ob_dinotycoon_motion_allosaurus_dance_far_0.location = (0.0, 0.0, 0.0)
ob_dinotycoon_motion_allosaurus_dance_far_joint_0.location = (0.0, 0.0, 0.0)
ob_dinotycoon_motion_allosaurus_dance_far_1.location = (0.0, 0.0, 0.0)
ob_dinotycoon_motion_allosaurus_dance_far_joint_1.location = (0.0, 0.0, 0.0)
ob_dinotycoon_motion_allosaurus_dance_far_tip.location = (0.0, 0.0, 0.0)
ob_dinotycoon_motion_allosaurus_dance_far_foot.location = (0.0, 0.0, 0.0)
ob_dinotycoon_motion_allosaurus_dance_tail.location = (0.0, 0.0, 0.0)
ob_dinotycoon_motion_allosaurus_dance_trunk.location = (0.0, 0.0, 0.0)
ob_dinotycoon_motion_allosaurus_dance_belly.location = (0.0, 0.0, 0.0)
ob_dinotycoon_motion_allosaurus_dance_neck_0.location = (0.0, 0.0, 0.0)
ob_dinotycoon_motion_allosaurus_dance_neck_joint_0.location = (0.0, 0.0, 0.0)
ob_dinotycoon_motion_allosaurus_dance_neck_tip.location = (0.0, 0.0, 0.0)
ob_dinotycoon_motion_allosaurus_dance_head.location = (0.0, 0.0, 0.0)
ob_dinotycoon_motion_allosaurus_dance_jaw.location = (0.0, 0.0, 0.0)
ob_dinotycoon_motion_allosaurus_dance_mouth.location = (0.0, 0.0, 0.0)
ob_dinotycoon_motion_allosaurus_dance_eye.location = (0.0, 0.0, 0.0)
ob_dinotycoon_motion_allosaurus_dance_eye_white.location = (0.0, 0.0, 0.0)
ob_dinotycoon_motion_allosaurus_dance_brow.location = (0.0, 0.0, 0.0)
ob_dinotycoon_motion_allosaurus_dance_arm_0.location = (0.0, 0.0, 0.0)
ob_dinotycoon_motion_allosaurus_dance_arm_joint_0.location = (0.0, 0.0, 0.0)
ob_dinotycoon_motion_allosaurus_dance_arm_1.location = (0.0, 0.0, 0.0)
ob_dinotycoon_motion_allosaurus_dance_arm_joint_1.location = (0.0, 0.0, 0.0)
ob_dinotycoon_motion_allosaurus_dance_arm_tip.location = (0.0, 0.0, 0.0)
ob_dinotycoon_motion_allosaurus_dance_near_0.location = (0.0, 0.0, 0.0)
ob_dinotycoon_motion_allosaurus_dance_near_joint_0.location = (0.0, 0.0, 0.0)
ob_dinotycoon_motion_allosaurus_dance_near_1.location = (0.0, 0.0, 0.0)
ob_dinotycoon_motion_allosaurus_dance_near_joint_1.location = (0.0, 0.0, 0.0)
ob_dinotycoon_motion_allosaurus_dance_near_tip.location = (0.0, 0.0, 0.0)
ob_dinotycoon_motion_allosaurus_dance_near_foot.location = (0.0, 0.0, 0.0)
ob_dinotycoon_motion_allosaurus_dance_near_claws.location = (0.0, 0.0, 0.0)

# ---- collection membership
scene.collection.objects.link(ob_dinotycoon_motion_allosaurus_dance_sample_camera)
scene.collection.objects.link(ob_dinotycoon_motion_allosaurus_dance_far_0)
scene.collection.objects.link(ob_dinotycoon_motion_allosaurus_dance_far_joint_0)
scene.collection.objects.link(ob_dinotycoon_motion_allosaurus_dance_far_1)
scene.collection.objects.link(ob_dinotycoon_motion_allosaurus_dance_far_joint_1)
scene.collection.objects.link(ob_dinotycoon_motion_allosaurus_dance_far_tip)
scene.collection.objects.link(ob_dinotycoon_motion_allosaurus_dance_far_foot)
scene.collection.objects.link(ob_dinotycoon_motion_allosaurus_dance_tail)
scene.collection.objects.link(ob_dinotycoon_motion_allosaurus_dance_trunk)
scene.collection.objects.link(ob_dinotycoon_motion_allosaurus_dance_belly)
scene.collection.objects.link(ob_dinotycoon_motion_allosaurus_dance_neck_0)
scene.collection.objects.link(ob_dinotycoon_motion_allosaurus_dance_neck_joint_0)
scene.collection.objects.link(ob_dinotycoon_motion_allosaurus_dance_neck_tip)
scene.collection.objects.link(ob_dinotycoon_motion_allosaurus_dance_head)
scene.collection.objects.link(ob_dinotycoon_motion_allosaurus_dance_jaw)
scene.collection.objects.link(ob_dinotycoon_motion_allosaurus_dance_mouth)
scene.collection.objects.link(ob_dinotycoon_motion_allosaurus_dance_eye)
scene.collection.objects.link(ob_dinotycoon_motion_allosaurus_dance_eye_white)
scene.collection.objects.link(ob_dinotycoon_motion_allosaurus_dance_brow)
scene.collection.objects.link(ob_dinotycoon_motion_allosaurus_dance_arm_0)
scene.collection.objects.link(ob_dinotycoon_motion_allosaurus_dance_arm_joint_0)
scene.collection.objects.link(ob_dinotycoon_motion_allosaurus_dance_arm_1)
scene.collection.objects.link(ob_dinotycoon_motion_allosaurus_dance_arm_joint_1)
scene.collection.objects.link(ob_dinotycoon_motion_allosaurus_dance_arm_tip)
scene.collection.objects.link(ob_dinotycoon_motion_allosaurus_dance_near_0)
scene.collection.objects.link(ob_dinotycoon_motion_allosaurus_dance_near_joint_0)
scene.collection.objects.link(ob_dinotycoon_motion_allosaurus_dance_near_1)
scene.collection.objects.link(ob_dinotycoon_motion_allosaurus_dance_near_joint_1)
scene.collection.objects.link(ob_dinotycoon_motion_allosaurus_dance_near_tip)
scene.collection.objects.link(ob_dinotycoon_motion_allosaurus_dance_near_foot)
scene.collection.objects.link(ob_dinotycoon_motion_allosaurus_dance_near_claws)

# ---- scene / render settings (as saved in the file)
scene.camera = ob_dinotycoon_motion_allosaurus_dance_sample_camera
scene.frame_start = 1; scene.frame_end = 96; scene.frame_set(1)
scene.render.engine = 'CYCLES'
scene.render.image_settings.exr_codec = 'NONE'
scene.render.resolution_x = 112
scene.render.resolution_y = 50
scene.render.fps = 100
scene.render.film_transparent = True
scene.render.simplify_subdivision_render = 0
scene.render.simplify_child_particles_render = 0.0
scene.cycles.use_denoising = False
scene.cycles.samples = 1
scene.cycles.filter_width = 0.01
scene.eevee.use_volume_custom_range = False
scene.eevee.use_fast_gi = False
scene.eevee.use_shadows = False
scene.view_settings.view_transform = 'Standard'
scene.view_settings.white_balance_temperature = 0.0
scene.view_settings.white_balance_tint = 0.0
scene.view_settings.white_balance_whitepoint = (2.97, 0.5193, -0.0414)
bpy.context.view_layer.update()
